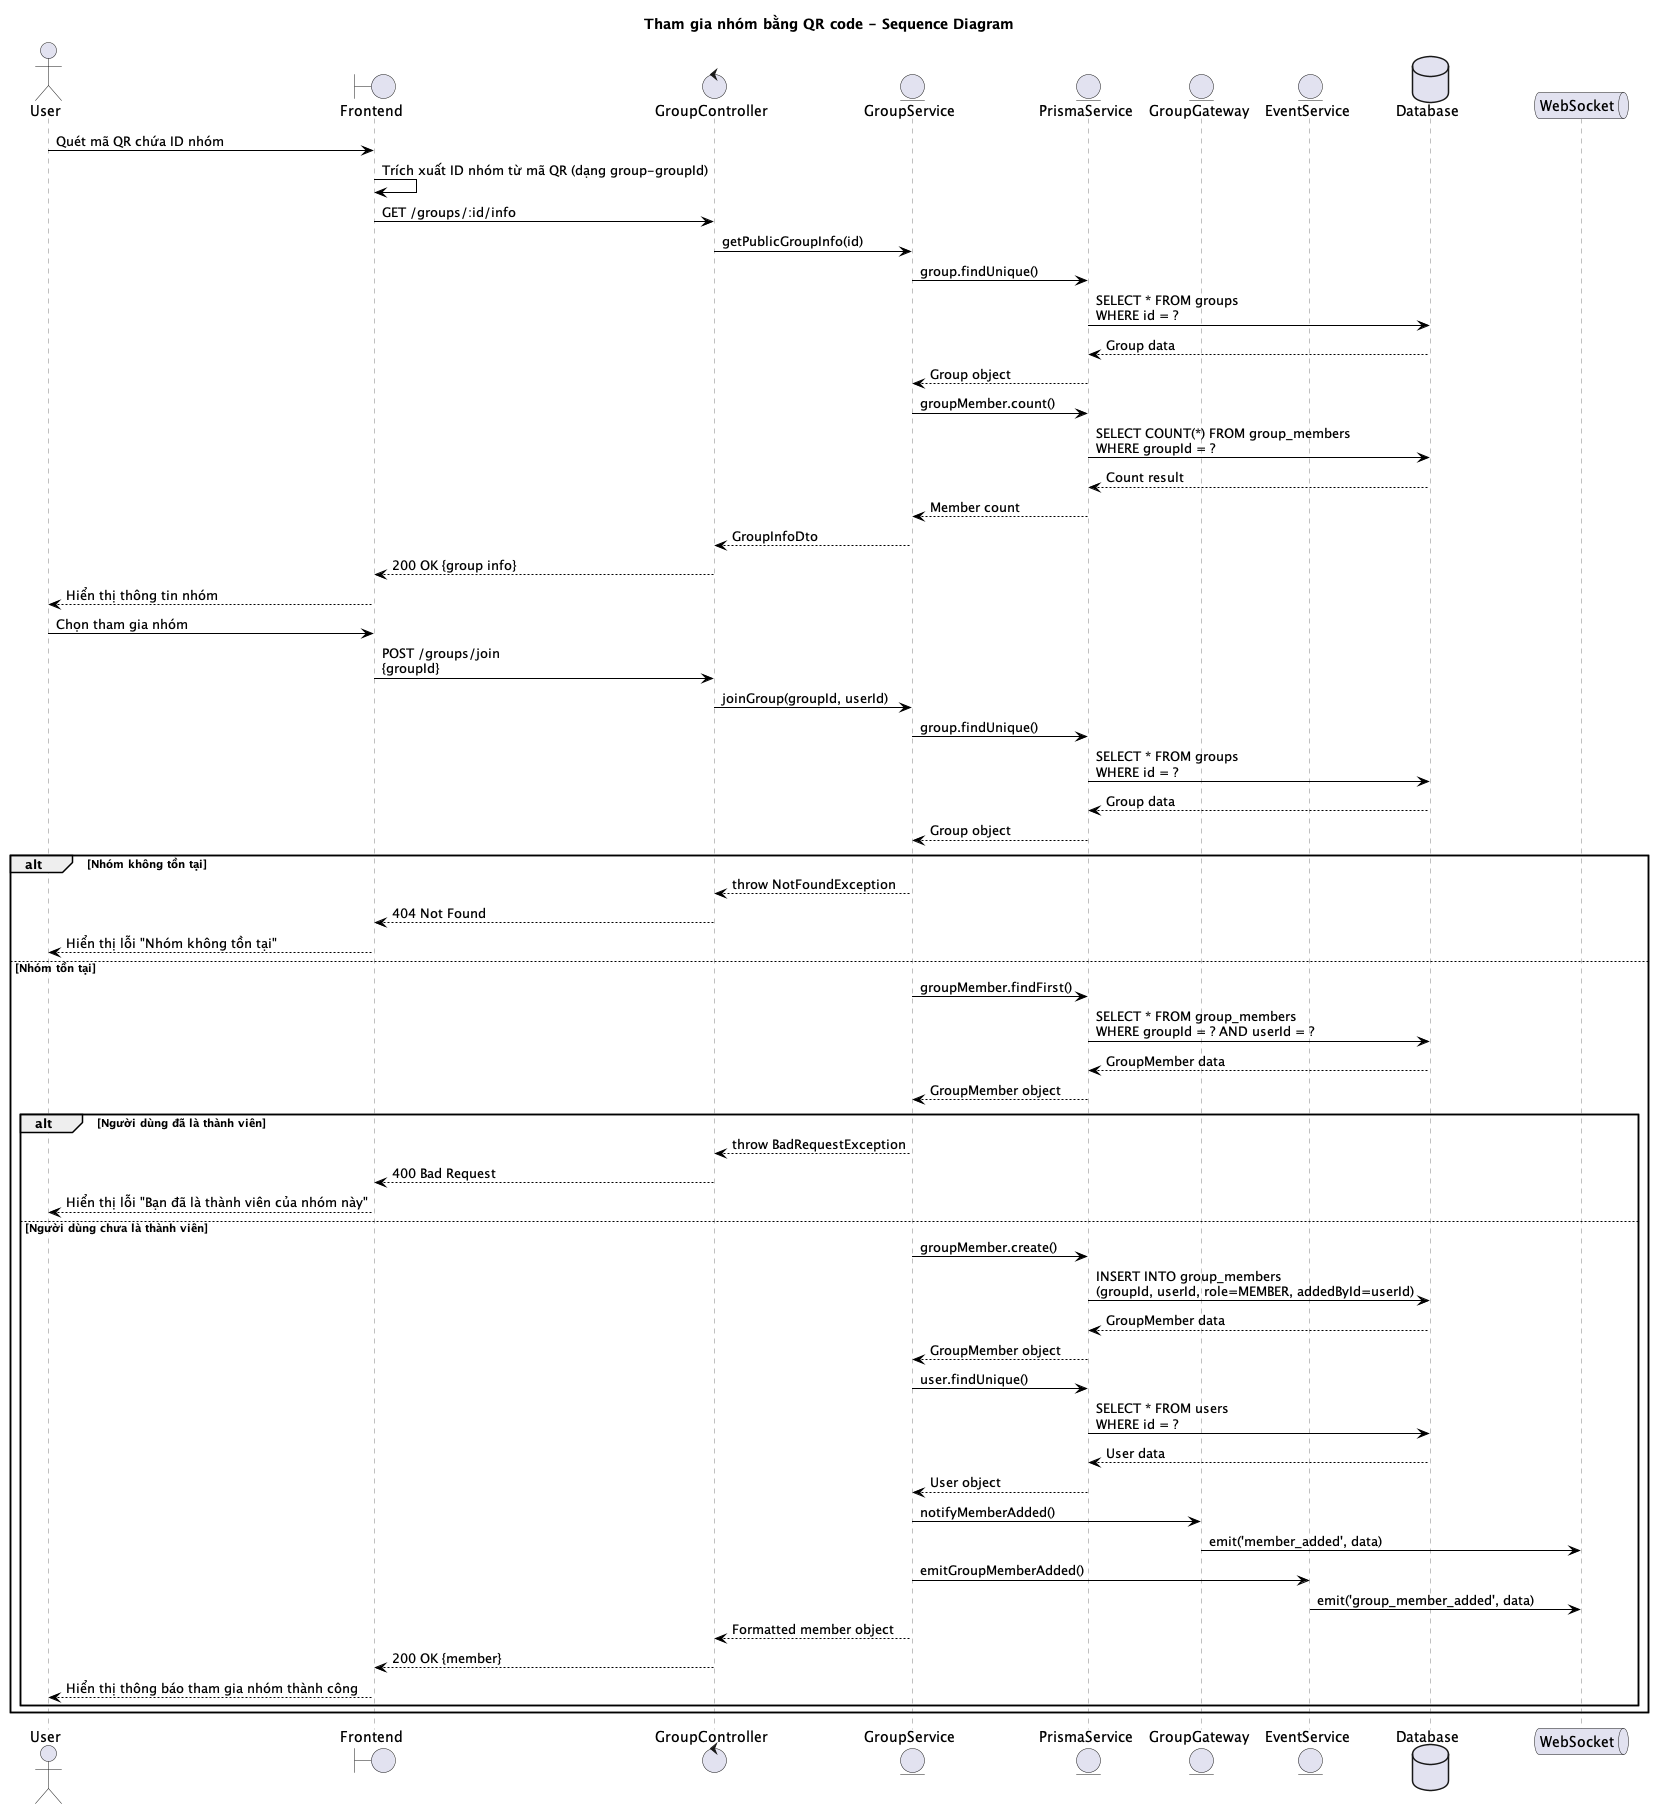

The diagram above was rendered by PlantUML. Its source (embedded in the PNG):
@startuml Tham gia nhóm bằng QR code - Sequence Diagram
title Tham gia nhóm bằng QR code - Sequence Diagram

skinparam sequenceParticipant {
    BorderColor grey
    BackgroundColor white
    FontColor black
}

skinparam sequenceLifeLine {
    BorderColor grey
    BackgroundColor white
}

skinparam sequenceArrow {
    Color black
}

actor User
boundary "Frontend" as Frontend
control "GroupController" as Controller
entity "GroupService" as Service
entity "PrismaService" as Prisma
entity "GroupGateway" as Gateway
entity "EventService" as Event
database "Database" as DB
queue "WebSocket" as WS

User -> Frontend: Quét mã QR chứa ID nhóm
Frontend -> Frontend: Trích xuất ID nhóm từ mã QR (dạng group-groupId)
Frontend -> Controller: GET /groups/:id/info
Controller -> Service: getPublicGroupInfo(id)

Service -> Prisma: group.findUnique()
Prisma -> DB: SELECT * FROM groups\nWHERE id = ?
DB --> Prisma: Group data
Prisma --> Service: Group object

Service -> Prisma: groupMember.count()
Prisma -> DB: SELECT COUNT(*) FROM group_members\nWHERE groupId = ?
DB --> Prisma: Count result
Prisma --> Service: Member count

Service --> Controller: GroupInfoDto
Controller --> Frontend: 200 OK {group info}
Frontend --> User: Hiển thị thông tin nhóm

User -> Frontend: Chọn tham gia nhóm
Frontend -> Controller: POST /groups/join\n{groupId}

Controller -> Service: joinGroup(groupId, userId)

Service -> Prisma: group.findUnique()
Prisma -> DB: SELECT * FROM groups\nWHERE id = ?
DB --> Prisma: Group data
Prisma --> Service: Group object

alt Nhóm không tồn tại
    Service --> Controller: throw NotFoundException
    Controller --> Frontend: 404 Not Found
    Frontend --> User: Hiển thị lỗi "Nhóm không tồn tại"
else Nhóm tồn tại
    Service -> Prisma: groupMember.findFirst()
    Prisma -> DB: SELECT * FROM group_members\nWHERE groupId = ? AND userId = ?
    DB --> Prisma: GroupMember data
    Prisma --> Service: GroupMember object

    alt Người dùng đã là thành viên
        Service --> Controller: throw BadRequestException
        Controller --> Frontend: 400 Bad Request
        Frontend --> User: Hiển thị lỗi "Bạn đã là thành viên của nhóm này"
    else Người dùng chưa là thành viên
        Service -> Prisma: groupMember.create()
        Prisma -> DB: INSERT INTO group_members\n(groupId, userId, role=MEMBER, addedById=userId)
        DB --> Prisma: GroupMember data
        Prisma --> Service: GroupMember object

        Service -> Prisma: user.findUnique()
        Prisma -> DB: SELECT * FROM users\nWHERE id = ?
        DB --> Prisma: User data
        Prisma --> Service: User object

        Service -> Gateway: notifyMemberAdded()
        Gateway -> WS: emit('member_added', data)

        Service -> Event: emitGroupMemberAdded()
        Event -> WS: emit('group_member_added', data)

        Service --> Controller: Formatted member object
        Controller --> Frontend: 200 OK {member}
        Frontend --> User: Hiển thị thông báo tham gia nhóm thành công
    end
end

@enduml